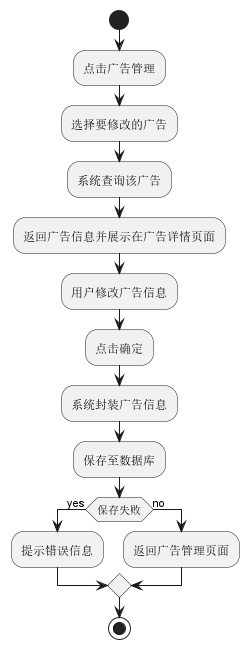

The diagram above was rendered by PlantUML. Its source (embedded in the PNG):
@startuml
'https://plantuml.com/activity-diagram-beta
/'点击广告管理，选择要修改的广告，系统查询该广告，返回广告信息并展示在广告详情页面，用户修改广告信息，点击确定，系统封装广告信息，并保存至数据库，若保存失败，则提示错误信息，若成功则返回广告管理页面'/
start
:点击广告管理;
:选择要修改的广告;
:系统查询该广告;
:返回广告信息并展示在广告详情页面;
:用户修改广告信息;
:点击确定;
:系统封装广告信息;
:保存至数据库;
if (保存失败) then (yes)
  :提示错误信息;
else (no)
  :返回广告管理页面;
endif
stop

@enduml